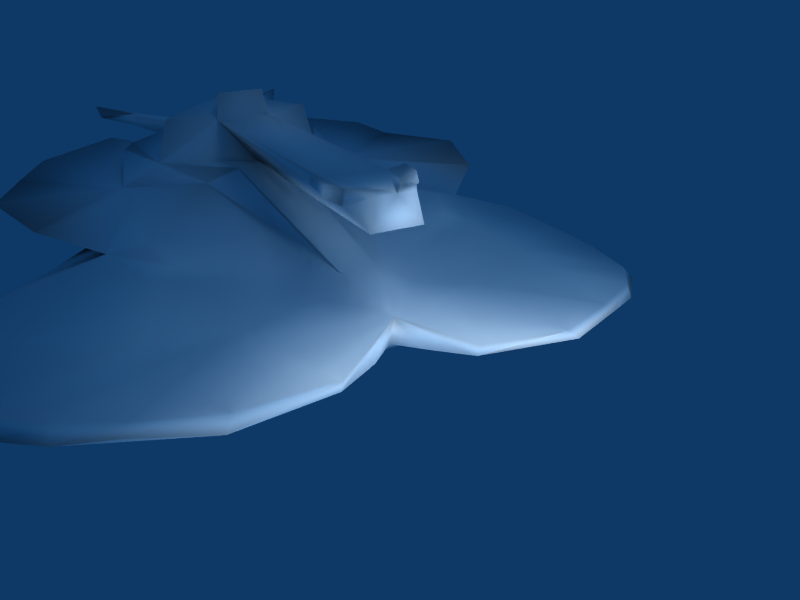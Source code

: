 # Source: largetank.blend  (saved by Blender 2.42.0; exported with 4.5.12 LTS)
import bpy
from mathutils import Matrix  # noqa: F401  (used for matrix-valued properties, if any)

bpy.ops.wm.read_factory_settings(use_empty=True)
scene = bpy.context.scene
scene.name = 'Scene'

# ---- collections
col_collection_1 = bpy.data.collections.new('Collection 1'); scene.collection.children.link(col_collection_1)

# ---- materials (node trees are filled in below, after node groups)
mat_global = bpy.data.materials.new('*GLOBAL*')
mat_global.alpha_threshold = 0.0
mat_global.diffuse_color = (1.0, 1.0, 1.0, 1.0)
mat_global.roughness = 0.5
mat_global.specular_intensity = 0.0
mat_global.line_color = (0.0, 0.0, 0.0, 1.0)

# ---- material node trees

# ---- world
world_world = bpy.data.worlds.new('World'); scene.world = world_world
world_world.color = (0.05656, 0.2208, 0.4)
world_world.use_sun_shadow = False
world_world.sun_shadow_jitter_overblur = 0.0
world_world.cycles.sampling_method = 'MANUAL'
world_world.cycles.sample_map_resolution = 256

# ---- cameras
cam_camera = bpy.data.cameras.new('Camera')
cam_camera.passepartout_alpha = 0.2
cam_camera.clip_end = 100.0
cam_camera.lens = 35.0
cam_camera.ortho_scale = 7.314
cam_camera.show_passepartout = False
cam_camera.show_safe_areas = True
cam_camera.dof.focus_distance = 0.0
cam_camera.dof.aperture_fstop = 128.0

# ---- lights
light_spot_002 = bpy.data.lights.new('Spot.002', 'POINT')
light_spot_002.transmission_factor = 0.0
light_spot_002.cutoff_distance = 30.0
light_spot_002.energy = 100.0
light_spot_002.shadow_buffer_clip_start = 1.001
light_spot_002.shadow_soft_size = 1.0
light_spot_002.shadow_maximum_resolution = 0.006
light_spot_002.use_absolute_resolution = True
light_spot_002.cycles.use_multiple_importance_sampling = False
light_spot = bpy.data.lights.new('Spot', 'POINT')
light_spot.transmission_factor = 0.0
light_spot.cutoff_distance = 30.0
light_spot.energy = 100.0
light_spot.shadow_buffer_clip_start = 1.001
light_spot.shadow_soft_size = 1.0
light_spot.shadow_maximum_resolution = 0.006
light_spot.use_absolute_resolution = True
light_spot.cycles.use_multiple_importance_sampling = False

# ---- meshes
me_0__global = bpy.data.meshes.new('0_*GLOBAL*')
me_0__global.from_pydata([(0.0, 0.0, 0.0), (16.23, 9.12, 5.736), (16.03, 8.953, 4.736), (16.23, 10.88, 5.736), (7.849, 14.68, 2.5), (4.48, 10.57, 2.77), (5.813, 11.89, 2.286), (9.172, 15.08, 2.82), (14.48, 14.77, 2.696), (9.172, 4.919, 2.82), (14.48, 5.233, 2.696), (4.48, 8.098, 2.0), (5.813, 8.112, 2.286), (7.849, 5.316, 2.5), (8.705, 8.547, 2.68), (9.811, 9.021, 2.47), (8.655, 9.13, 2.564), (13.9, 10.92, 3.368), (13.9, 9.082, 3.368), (8.705, 11.45, 2.68), (8.655, 10.87, 2.564), (9.811, 10.98, 2.47), (15.37, 11.87, 2.5), (17.27, 6.697, 3.0), (19.16, 11.22, 4.299), (20.95, 9.426, 3.0), (19.16, 8.781, 4.299), (21.03, 13.77, 3.0), (17.27, 13.3, 3.0), (17.09, 12.85, 4.736), (16.03, 11.05, 4.736), (14.63, 10.0, 3.351), (17.09, 7.153, 4.736), (19.22, 10.0, 5.088), (20.0, 9.69, 0.02316), (25.0, 10.0, 2.0), (25.0, 10.5, 2.0), (21.03, 6.234, 3.0), (22.5, 9.5, 3.0), (20.95, 9.426, 0.6837), (20.95, 10.57, 3.0), (17.95, 14.78, 2.0), (20.08, 14.28, 3.0), (15.37, 8.127, 2.5), (20.08, 5.72, 3.0), (27.04, 5.437, 3.486), (23.86, 7.222, 3.433), (22.5, 9.5, 2.0), (24.84, 10.0, 2.504), (24.0, 6.748, 3.077), (26.8, 5.576, 2.97), (25.0, 9.5, 2.0), (26.8, 14.42, 2.97), (27.04, 14.56, 3.486), (24.0, 13.25, 3.077), (22.5, 10.5, 2.0), (23.98, 13.1, 3.433), (22.5, 10.5, 3.0), (20.0, 10.31, 0.02316), (20.0, 8.995, 0.0), (3.18, 11.52, 0.71), (0.6538, 5.0, 1.179), (2.72, 7.0, 0.9473), (3.334, 8.478, 0.71), (23.0, 6.5, 0.7967), (20.0, 11.01, 0.0), (0.6452, 15.0, 1.149), (21.29, 7.051, 0.6716), (20.95, 10.57, 0.6837), (21.29, 12.95, 0.6716), (23.0, 13.5, 0.7967), (22.93, 13.43, 2.572), (22.43, 15.0, 0.5613), (21.36, 18.52, 1.903), (15.1, 18.45, -0.4807), (12.03, 20.3, 0.02831), (12.03, -0.297, 0.02831), (15.1, 1.55, -0.4807), (22.43, 5.0, 0.5613), (21.36, 1.483, 1.903), (1.633, 9.197, 1.391), (1.633, 10.8, 1.391), (2.477, 10.0, 1.354), (1.098, 11.97, 1.179), (2.72, 13.0, 0.9473), (3.022, 8.099, 0.8164), (3.373, 7.987, 0.5968), (1.098, 8.032, 1.179), (3.714, 12.42, 0.666), (3.202, 11.82, 0.7108), (22.93, 6.568, 2.572), (23.6, 5.587, 2.712), (17.95, 5.215, 2.0), (4.48, 9.426, 2.77), (23.6, 14.41, 2.712), (4.48, 11.9, 2.0), (4.084, 11.11, 2.23), (4.084, 8.894, 2.23), (2.911, 1.139, 0.592), (7.007, -0.7183, -0.383), (7.036, 20.72, 0.09625), (6.588, 10.76, 1.255), (6.665, 9.239, 1.255), (12.01, 9.14, 2.924), (12.01, 10.86, 2.924), (5.879, 8.986, 2.713), (5.879, 11.01, 2.713), (11.28, 9.254, 2.966), (11.28, 10.75, 2.966), (17.3, 16.5, 0.0), (17.5, 10.0, 0.1599), (4.116, 12.5, 0.4089), (4.567, 7.5, 0.4089), (17.3, 3.5, 0.0), (10.94, 5.5, 0.2044), (10.81, 11.25, 0.5195), (11.03, 8.75, 0.5195), (10.71, 14.5, 0.2044), (20.5, 6.296, 0.3984), (20.5, 13.7, 0.3984), (3.072, 18.57, 1.081), (7.036, 20.47, 0.4853), (11.84, 19.88, 0.7136), (4.209, 16.37, 1.2), (5.551, 16.05, 1.524), (7.544, 15.24, 2.333), (0.9082, 14.79, 1.52), (4.488, 13.59, 1.565), (0.8693, 5.193, 1.383), (3.032, 1.267, 1.081), (7.055, -0.4801, 0.5961), (11.84, 0.1066, 0.7136), (7.544, 4.749, 2.333), (4.488, 6.405, 1.565), (2.132, 9.997, 2.359), (0.9847, 11.96, 1.567), (0.9847, 8.025, 1.567), (14.79, 1.88, 0.2199), (10.13, 3.672, 2.333), (10.13, 16.32, 2.333), (14.79, 18.11, 0.2199), (5.494, 3.944, 1.858), (4.286, 3.619, 1.648), (12.42, 18.24, 2.611), (12.42, 1.758, 2.611), (1.845, 9.262, 4.917), (1.845, 10.74, 4.917), (1.845, 9.469, 5.846), (1.845, 10.53, 5.846), (1.845, 10.0, 5.846), (24.79, 6.924, 3.433), (23.25, 11.88, 3.217), (23.75, 10.25, 2.752), (25.29, 11.3, 2.969), (24.04, 11.55, 3.217), (24.79, 13.08, 3.433), (25.29, 8.704, 2.969), (23.75, 9.75, 2.752), (24.04, 8.454, 3.217), (23.25, 8.124, 3.217), (22.5, 10.0, 3.0), (4.461, -0.2668, 0.3905), (1.781, 2.787, 1.024), (1.777, 17.21, 1.009), (4.476, 20.27, 0.1785), (4.539, 19.85, 0.7871), (1.971, 16.92, 1.303), (1.952, 3.068, 1.234), (4.548, 0.1356, 0.8436), (3.121, 1.26, 0.7073), (2.742, 18.8, 0.6686), (9.024, -0.6059, -0.02897), (9.038, 20.61, 0.06065), (8.943, 20.27, 0.6014), (8.953, -0.2828, 0.6578), (22.48, 17.49, 2.307), (22.48, 2.506, 2.307), (16.11, 0.5918, 2.614), (16.11, 19.41, 2.614), (6.519, 4.346, 2.095), (6.547, 15.65, 1.929), (3.295, 10.89, 5.2), (3.295, 9.107, 5.2), (4.464, 9.082, 5.611), (4.464, 9.03, 5.379), (4.464, 10.92, 5.611), (4.464, 10.97, 5.379), (3.357, 11.28, 5.826), (4.208, 11.38, 5.787), (4.208, 11.41, 5.618), (3.357, 11.36, 5.488), (3.357, 8.642, 5.488), (4.208, 8.586, 5.618), (4.208, 8.624, 5.787), (3.357, 8.718, 5.826), (1.864, 9.469, 5.996), (3.295, 9.211, 5.664), (1.864, 9.686, 5.996), (3.295, 10.79, 5.664), (1.864, 10.53, 5.996), (1.864, 10.29, 5.996)], [], [(33, 1, 2), (30, 2, 1), (3, 30, 1), (3, 33, 30), (33, 3, 1), (4, 6, 19), (7, 4, 19), (22, 7, 19), (21, 22, 19), (95, 5, 6), (125, 95, 6), (4, 125, 6), (8, 139, 7), (22, 8, 7), (139, 125, 4), (7, 139, 4), (132, 138, 9), (13, 132, 9), (138, 10, 43), (9, 138, 43), (132, 12, 11), (13, 12, 132), (93, 11, 12), (9, 43, 14), (13, 9, 14), (12, 13, 14), (15, 14, 43), (14, 15, 16), (18, 31, 93), (23, 31, 18), (5, 93, 31), (17, 31, 28), (17, 5, 31), (93, 97, 11), (21, 19, 20), (23, 37, 26), (32, 23, 26), (33, 40, 24), (25, 40, 33), (26, 37, 25), (26, 25, 33), (27, 24, 40), (24, 27, 28), (29, 24, 28), (28, 31, 30), (29, 28, 30), (31, 23, 2), (32, 2, 23), (33, 24, 29), (30, 33, 29), (32, 26, 33), (2, 32, 33), (51, 36, 35), (59, 110, 34), (37, 23, 44), (39, 47, 38), (25, 39, 38), (55, 68, 40), (57, 55, 40), (68, 41, 27), (40, 68, 27), (42, 27, 41), (22, 28, 41), (8, 22, 41), (42, 41, 28), (17, 28, 22), (92, 23, 43), (10, 92, 43), (18, 43, 23), (44, 23, 92), (92, 39, 37), (44, 92, 37), (25, 37, 39), (50, 45, 49), (47, 49, 46), (35, 48, 50), (50, 49, 51), (35, 50, 51), (47, 51, 49), (52, 54, 56), (52, 35, 36), (54, 52, 36), (55, 54, 36), (54, 55, 57), (52, 53, 35), (40, 25, 57), (28, 27, 42), (96, 5, 95), (112, 76, 61), (82, 60, 63), (62, 112, 61), (77, 76, 112), (110, 109, 65), (78, 113, 64), (59, 113, 110), (72, 70, 109), (75, 74, 111), (66, 75, 111), (84, 66, 111), (64, 67, 90), (91, 64, 90), (90, 59, 39), (67, 59, 90), (68, 65, 71), (69, 71, 65), (71, 69, 70), (94, 71, 70), (70, 72, 73), (73, 72, 109), (143, 109, 139), (144, 138, 113), (113, 78, 79), (79, 78, 64), (87, 134, 80), (62, 61, 87), (82, 80, 134), (82, 134, 81), (81, 134, 83), (84, 83, 66), (86, 85, 63), (112, 86, 63), (87, 86, 112), (62, 87, 112), (85, 86, 87), (80, 85, 87), (63, 85, 80), (89, 88, 111), (60, 89, 111), (81, 89, 60), (83, 88, 89), (81, 83, 89), (111, 88, 83), (84, 111, 83), (92, 91, 90), (39, 92, 90), (10, 144, 92), (138, 144, 10), (134, 93, 5), (8, 41, 143), (139, 8, 143), (71, 94, 41), (68, 71, 41), (127, 134, 95), (96, 95, 134), (134, 133, 11), (97, 134, 11), (132, 11, 133), (5, 96, 134), (97, 93, 134), (101, 60, 111), (101, 110, 102), (60, 101, 102, 63), (63, 102, 112), (103, 43, 18), (43, 103, 15), (103, 16, 15), (22, 104, 17), (20, 104, 21), (104, 22, 21), (93, 105, 16), (105, 14, 16), (14, 105, 12), (105, 93, 12), (19, 106, 20), (106, 5, 20), (5, 106, 6), (106, 19, 6), (16, 107, 93), (107, 18, 93), (17, 108, 5), (108, 20, 5), (18, 107, 103), (107, 16, 103), (20, 108, 104), (108, 17, 104), (112, 114, 77), (114, 113, 77), (115, 111, 117), (110, 115, 117, 109), (114, 112, 116), (113, 114, 116, 110), (109, 117, 74), (117, 111, 74), (111, 115, 101), (115, 110, 101), (110, 116, 102), (116, 112, 102), (34, 39, 59), (58, 65, 68), (34, 58, 39), (39, 58, 68), (39, 68, 47), (47, 68, 55), (51, 47, 55), (36, 51, 55), (34, 110, 58), (58, 110, 65), (59, 118, 113), (118, 64, 113), (64, 118, 67), (118, 59, 67), (70, 119, 109), (119, 65, 109), (65, 119, 69), (119, 70, 69), (66, 83, 135, 126), (83, 134, 135), (87, 61, 128, 136), (134, 87, 136), (76, 77, 137, 131), (74, 75, 122, 140), (131, 137, 138, 132), (122, 125, 139, 140), (134, 127, 135), (127, 126, 135), (128, 133, 136), (133, 134, 136), (77, 113, 137), (74, 140, 109), (109, 140, 139), (113, 138, 137), (133, 142, 141), (123, 127, 124), (95, 125, 127), (149, 146, 145), (147, 149, 145), (149, 148, 146), (2, 30, 31), (31, 145, 146), (60, 82, 81), (63, 80, 82), (45, 150, 49), (150, 46, 49), (46, 159, 47), (159, 38, 47), (48, 156, 50), (156, 45, 50), (56, 155, 52), (155, 53, 52), (57, 151, 54), (151, 56, 54), (53, 153, 35), (153, 48, 35), (154, 57, 152), (152, 153, 154), (53, 154, 153), (153, 152, 48), (155, 56, 151), (151, 154, 155), (53, 155, 154), (154, 151, 57), (160, 38, 157), (157, 152, 160), (57, 160, 152), (152, 157, 48), (158, 45, 156), (156, 157, 158), (38, 158, 157), (157, 156, 48), (159, 46, 150), (150, 158, 159), (38, 159, 158), (158, 150, 45), (38, 160, 25), (160, 57, 25), (98, 162, 169, 161), (76, 169, 162, 61), (66, 163, 170, 75), (100, 164, 165, 121), (164, 170, 120, 165), (170, 163, 166, 120), (163, 66, 126, 166), (61, 162, 167, 128), (162, 98, 129, 167), (98, 161, 168, 129), (161, 99, 130, 168), (165, 123, 124), (121, 165, 124), (165, 120, 123), (166, 127, 123), (120, 166, 123), (166, 126, 127), (168, 141, 142), (129, 168, 142), (168, 130, 141), (167, 142, 133), (128, 167, 133), (167, 129, 142), (75, 172, 173, 122), (172, 100, 121, 173), (99, 171, 174, 130), (171, 76, 131, 174), (173, 121, 124, 180), (179, 141, 130, 174), (141, 179, 133), (179, 132, 133), (125, 180, 127), (180, 124, 127), (171, 161, 169), (76, 171, 169), (171, 99, 161), (172, 170, 164), (100, 172, 164), (172, 75, 170), (73, 175, 70), (175, 94, 70), (143, 178, 109), (178, 73, 109), (79, 177, 113), (177, 144, 113), (91, 176, 64), (176, 79, 64), (79, 176, 92), (176, 91, 92), (94, 175, 41), (175, 73, 41), (73, 178, 41), (178, 143, 41), (144, 177, 92), (177, 79, 92), (131, 132, 179, 174), (122, 173, 180, 125), (146, 181, 31), (148, 198, 181, 146), (182, 145, 31), (145, 182, 196, 147), (196, 183, 149), (2, 184, 31), (184, 182, 31), (184, 2, 183), (185, 198, 149), (181, 186, 31), (186, 30, 31), (185, 30, 186), (185, 188, 187, 198), (186, 189, 188, 185), (181, 190, 189, 186), (198, 187, 190, 181), (187, 188, 189, 190), (184, 192, 191, 182), (183, 193, 192, 184), (196, 194, 193, 183), (182, 191, 194, 196), (191, 192, 193, 194), (149, 183, 185), (2, 30, 185), (2, 185, 183), (196, 195, 147), (149, 197, 196), (147, 195, 197, 149), (195, 196, 197), (148, 199, 198), (149, 200, 199, 148), (198, 200, 149), (198, 199, 200)])
me_0__global.polygons.foreach_set('use_smooth', [True] * 355)
me_0__global.materials.append(mat_global)
me_0__global.use_remesh_preserve_volume = False
me_0__global.use_remesh_preserve_attributes = False
me_0__global.use_mirror_vertex_groups = False
me_0__global.update()

# ---- objects
ob_lamp_001 = bpy.data.objects.new('Lamp.001', light_spot_002)
ob_0__global = bpy.data.objects.new('0_*GLOBAL*', me_0__global)
ob_lamp = bpy.data.objects.new('Lamp', light_spot)
ob_camera = bpy.data.objects.new('Camera', cam_camera)

# ---- transforms, parenting, visibility, modifiers, constraints
ob_lamp_001.location = (-1.584, 1.01, 0.3564)
ob_lamp_001.rotation_euler = (0.6503, 0.05522, 1.866)
ob_lamp_001.lock_rotations_4d = False
ob_lamp_001.empty_display_type = 'ARROWS'
ob_lamp_001.color = (0.0, 0.0, 0.0, 0.0)
ob_lamp_001.lineart.crease_threshold = 0.0
ob_0__global.location = (0.0, 0.0, 0.0)
ob_0__global.scale = (0.14, 0.14, 0.14)
ob_0__global.lock_rotations_4d = False
ob_0__global.empty_display_type = 'ARROWS'
ob_0__global.color = (0.0, 0.0, 0.0, 1.0)
ob_0__global.lineart.crease_threshold = 0.0
ob_lamp.location = (-1.814, 0.5365, 6.116)
ob_lamp.rotation_euler = (0.6503, 0.05522, 1.866)
ob_lamp.lock_rotations_4d = False
ob_lamp.empty_display_type = 'ARROWS'
ob_lamp.color = (0.0, 0.0, 0.0, 0.0)
ob_lamp.lineart.crease_threshold = 0.0
ob_camera.location = (-2.012, 2.466, 1.665)
ob_camera.rotation_euler = (1.109, 0.01082, -2.017)
ob_camera.lock_rotations_4d = False
ob_camera.empty_display_type = 'ARROWS'
ob_camera.color = (0.0, 0.0, 0.0, 0.0)
ob_camera.display_type = 'WIRE'
ob_camera.lineart.crease_threshold = 0.0

# ---- collection membership
col_collection_1.objects.link(ob_lamp_001)
col_collection_1.objects.link(ob_0__global)
col_collection_1.objects.link(ob_lamp)
col_collection_1.objects.link(ob_camera)

# ---- scene / render settings (as saved in the file)
scene.camera = ob_camera
scene.frame_start = 1; scene.frame_end = 250; scene.frame_set(1)
scene.render.engine = 'BLENDER_EEVEE_NEXT'
scene.render.image_settings.color_mode = 'RGB'
scene.render.image_settings.quality = 100
scene.render.image_settings.compression = 100
scene.render.image_settings.exr_codec = 'RLE'
scene.render.resolution_x = 800
scene.render.resolution_y = 600
scene.render.pixel_aspect_x = 100.0
scene.render.pixel_aspect_y = 100.0
scene.render.fps = 25
scene.render.dither_intensity = 0.0
scene.render.use_compositing = False
scene.render.use_sequencer = False
scene.render.bake_bias = 0.0
scene.render.use_stamp_time = False
scene.render.use_stamp_date = False
scene.render.use_stamp_frame = False
scene.render.use_stamp_camera = False
scene.render.use_stamp_scene = False
scene.render.use_stamp_filename = False
scene.render.use_stamp_render_time = False
scene.render.stamp_font_size = 0
scene.cycles.use_denoising = False
scene.cycles.samples = 10
scene.cycles.sampling_pattern = 'TABULATED_SOBOL'
scene.cycles.light_sampling_threshold = 0.0
scene.cycles.use_adaptive_sampling = False
scene.cycles.use_light_tree = False
scene.cycles.blur_glossy = 0.0
scene.cycles.volume_bounces = 1
scene.cycles.pixel_filter_type = 'GAUSSIAN'
scene.cycles.sample_clamp_indirect = 0.0
scene.view_settings.view_transform = 'Raw'
bpy.context.view_layer.update()
